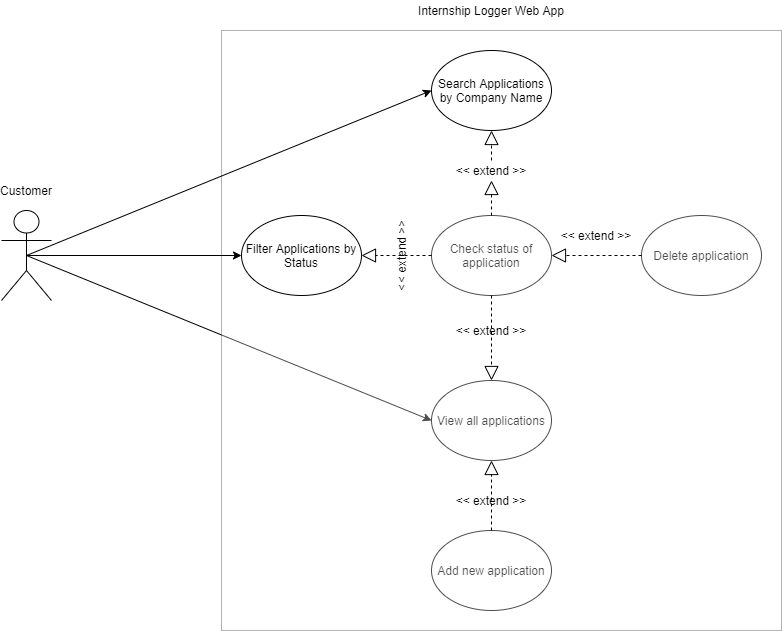

The diagram above was exported from draw.io. Its source (the exported page's mxGraphModel, read from the mxfile embedded in the PNG):
<mxGraphModel dx="731" dy="433" grid="1" gridSize="10" guides="1" tooltips="1" connect="1" arrows="1" fold="1" page="1" pageScale="1" pageWidth="1100" pageHeight="850" background="#ffffff" math="0" shadow="0">
  <root>
    <mxCell id="0" />
    <mxCell id="1" parent="0" />
    <mxCell id="EXiRPONItKkojh41A424-1" value="" style="shape=umlActor;verticalLabelPosition=bottom;verticalAlign=top;html=1;outlineConnect=0;" parent="1" vertex="1">
      <mxGeometry x="170" y="280" width="50" height="90" as="geometry" />
    </mxCell>
    <mxCell id="3DmuCsFnrNvLptDF0TtL-1" value="Check status of application" style="ellipse;whiteSpace=wrap;html=1;" parent="1" vertex="1">
      <mxGeometry x="600" y="285" width="120" height="80" as="geometry" />
    </mxCell>
    <mxCell id="EXiRPONItKkojh41A424-10" value="Add new application" style="ellipse;whiteSpace=wrap;html=1;" parent="1" vertex="1">
      <mxGeometry x="600" y="600" width="120" height="80" as="geometry" />
    </mxCell>
    <mxCell id="EXiRPONItKkojh41A424-13" value="Delete application" style="ellipse;whiteSpace=wrap;html=1;" parent="1" vertex="1">
      <mxGeometry x="810" y="285" width="120" height="80" as="geometry" />
    </mxCell>
    <mxCell id="3DmuCsFnrNvLptDF0TtL-12" value="View all applications" style="ellipse;whiteSpace=wrap;html=1;" parent="1" vertex="1">
      <mxGeometry x="600" y="450" width="120" height="80" as="geometry" />
    </mxCell>
    <mxCell id="3DmuCsFnrNvLptDF0TtL-21" value="Customer" style="text;html=1;strokeColor=none;fillColor=none;align=center;verticalAlign=middle;whiteSpace=wrap;rounded=0;" parent="1" vertex="1">
      <mxGeometry x="175" y="250" width="40" height="20" as="geometry" />
    </mxCell>
    <mxCell id="dH97urjdV0Ik-h1Gyz9R-5" value="" style="endArrow=classic;html=1;entryX=0;entryY=0.5;entryDx=0;entryDy=0;exitX=0.5;exitY=0.5;exitDx=0;exitDy=0;exitPerimeter=0;" parent="1" source="EXiRPONItKkojh41A424-1" target="3DmuCsFnrNvLptDF0TtL-12" edge="1">
      <mxGeometry width="50" height="50" relative="1" as="geometry">
        <mxPoint x="305" y="280" as="sourcePoint" />
        <mxPoint x="535" y="350" as="targetPoint" />
      </mxGeometry>
    </mxCell>
    <mxCell id="qbgjB32h8ESMv1ixjVa9-2" value="" style="rounded=0;whiteSpace=wrap;html=1;opacity=30;" parent="1" vertex="1">
      <mxGeometry x="390" y="100" width="560" height="600" as="geometry" />
    </mxCell>
    <mxCell id="qbgjB32h8ESMv1ixjVa9-9" value="" style="endArrow=block;dashed=1;endFill=0;endSize=12;html=1;entryX=1;entryY=0.5;entryDx=0;entryDy=0;exitX=0;exitY=0.5;exitDx=0;exitDy=0;" parent="1" source="EXiRPONItKkojh41A424-13" target="3DmuCsFnrNvLptDF0TtL-1" edge="1">
      <mxGeometry width="160" relative="1" as="geometry">
        <mxPoint x="800" y="325" as="sourcePoint" />
        <mxPoint x="685" y="374.5" as="targetPoint" />
      </mxGeometry>
    </mxCell>
    <mxCell id="qbgjB32h8ESMv1ixjVa9-10" value="" style="endArrow=block;dashed=1;endFill=0;endSize=12;html=1;entryX=0.5;entryY=1;entryDx=0;entryDy=0;exitX=0.5;exitY=0;exitDx=0;exitDy=0;" parent="1" source="EXiRPONItKkojh41A424-10" target="3DmuCsFnrNvLptDF0TtL-12" edge="1">
      <mxGeometry width="160" relative="1" as="geometry">
        <mxPoint x="665" y="505" as="sourcePoint" />
        <mxPoint x="665" y="585" as="targetPoint" />
      </mxGeometry>
    </mxCell>
    <mxCell id="qbgjB32h8ESMv1ixjVa9-11" value="&amp;lt;&amp;lt; extend &amp;gt;&amp;gt;" style="text;html=1;strokeColor=none;fillColor=none;align=center;verticalAlign=middle;whiteSpace=wrap;rounded=0;opacity=30;" parent="1" vertex="1">
      <mxGeometry x="720" y="295" width="90" height="20" as="geometry" />
    </mxCell>
    <mxCell id="qbgjB32h8ESMv1ixjVa9-14" value="&amp;lt;&amp;lt; extend &amp;gt;&amp;gt;" style="text;html=1;strokeColor=none;fillColor=none;align=center;verticalAlign=middle;whiteSpace=wrap;rounded=0;opacity=30;" parent="1" vertex="1">
      <mxGeometry x="615" y="560" width="90" height="20" as="geometry" />
    </mxCell>
    <mxCell id="qbgjB32h8ESMv1ixjVa9-15" value="Internship Logger Web App" style="text;html=1;strokeColor=none;fillColor=none;align=center;verticalAlign=middle;whiteSpace=wrap;rounded=0;opacity=30;" parent="1" vertex="1">
      <mxGeometry x="520" y="70" width="280" height="20" as="geometry" />
    </mxCell>
    <mxCell id="wvsXoOrrtdl2it3mQcC7-6" value="" style="endArrow=classic;html=1;exitX=0.5;exitY=0.5;exitDx=0;exitDy=0;exitPerimeter=0;entryX=0;entryY=0.5;entryDx=0;entryDy=0;" parent="1" source="EXiRPONItKkojh41A424-1" target="wvsXoOrrtdl2it3mQcC7-9" edge="1">
      <mxGeometry width="50" height="50" relative="1" as="geometry">
        <mxPoint x="215" y="150" as="sourcePoint" />
        <mxPoint x="550" y="160" as="targetPoint" />
      </mxGeometry>
    </mxCell>
    <mxCell id="wvsXoOrrtdl2it3mQcC7-7" value="" style="endArrow=block;dashed=1;endFill=0;endSize=12;html=1;entryX=0.5;entryY=0;entryDx=0;entryDy=0;exitX=0.5;exitY=1;exitDx=0;exitDy=0;" parent="1" source="3DmuCsFnrNvLptDF0TtL-1" target="3DmuCsFnrNvLptDF0TtL-12" edge="1">
      <mxGeometry width="160" relative="1" as="geometry">
        <mxPoint x="740" y="440" as="sourcePoint" />
        <mxPoint x="815" y="360" as="targetPoint" />
      </mxGeometry>
    </mxCell>
    <mxCell id="wvsXoOrrtdl2it3mQcC7-8" value="" style="endArrow=block;dashed=1;endFill=0;endSize=12;html=1;exitX=0.5;exitY=0;exitDx=0;exitDy=0;entryX=0.5;entryY=1;entryDx=0;entryDy=0;" parent="1" source="wvsXoOrrtdl2it3mQcC7-17" target="wvsXoOrrtdl2it3mQcC7-9" edge="1">
      <mxGeometry width="160" relative="1" as="geometry">
        <mxPoint x="720" y="190" as="sourcePoint" />
        <mxPoint x="660" y="190" as="targetPoint" />
      </mxGeometry>
    </mxCell>
    <mxCell id="wvsXoOrrtdl2it3mQcC7-9" value="Search Applications by Company Name" style="ellipse;whiteSpace=wrap;html=1;" parent="1" vertex="1">
      <mxGeometry x="600" y="120" width="120" height="80" as="geometry" />
    </mxCell>
    <mxCell id="wvsXoOrrtdl2it3mQcC7-12" value="" style="endArrow=classic;html=1;exitX=0.5;exitY=0.5;exitDx=0;exitDy=0;exitPerimeter=0;entryX=0;entryY=0.5;entryDx=0;entryDy=0;" parent="1" source="EXiRPONItKkojh41A424-1" target="wvsXoOrrtdl2it3mQcC7-13" edge="1">
      <mxGeometry width="50" height="50" relative="1" as="geometry">
        <mxPoint x="220" y="390" as="sourcePoint" />
        <mxPoint x="470" y="320" as="targetPoint" />
      </mxGeometry>
    </mxCell>
    <mxCell id="wvsXoOrrtdl2it3mQcC7-13" value="Filter Applications by Status" style="ellipse;whiteSpace=wrap;html=1;" parent="1" vertex="1">
      <mxGeometry x="410" y="285" width="120" height="80" as="geometry" />
    </mxCell>
    <mxCell id="wvsXoOrrtdl2it3mQcC7-14" value="" style="endArrow=block;dashed=1;endFill=0;endSize=12;html=1;exitX=0;exitY=0.5;exitDx=0;exitDy=0;entryX=1;entryY=0.5;entryDx=0;entryDy=0;" parent="1" source="3DmuCsFnrNvLptDF0TtL-1" target="wvsXoOrrtdl2it3mQcC7-13" edge="1">
      <mxGeometry width="160" relative="1" as="geometry">
        <mxPoint x="570" y="425" as="sourcePoint" />
        <mxPoint x="570" y="340" as="targetPoint" />
      </mxGeometry>
    </mxCell>
    <mxCell id="wvsXoOrrtdl2it3mQcC7-16" value="&amp;lt;&amp;lt; extend &amp;gt;&amp;gt;" style="text;html=1;strokeColor=none;fillColor=none;align=center;verticalAlign=middle;whiteSpace=wrap;rounded=0;opacity=30;" parent="1" vertex="1">
      <mxGeometry x="615" y="390" width="90" height="20" as="geometry" />
    </mxCell>
    <mxCell id="wvsXoOrrtdl2it3mQcC7-17" value="&amp;lt;&amp;lt; extend &amp;gt;&amp;gt;" style="text;html=1;strokeColor=none;fillColor=none;align=center;verticalAlign=middle;whiteSpace=wrap;rounded=0;opacity=30;" parent="1" vertex="1">
      <mxGeometry x="615" y="230" width="90" height="20" as="geometry" />
    </mxCell>
    <mxCell id="wvsXoOrrtdl2it3mQcC7-18" value="" style="endArrow=block;dashed=1;endFill=0;endSize=12;html=1;exitX=0.5;exitY=0;exitDx=0;exitDy=0;entryX=0.5;entryY=1;entryDx=0;entryDy=0;" parent="1" source="3DmuCsFnrNvLptDF0TtL-1" target="wvsXoOrrtdl2it3mQcC7-17" edge="1">
      <mxGeometry width="160" relative="1" as="geometry">
        <mxPoint x="660" y="285" as="sourcePoint" />
        <mxPoint x="660" y="200" as="targetPoint" />
      </mxGeometry>
    </mxCell>
    <mxCell id="wvsXoOrrtdl2it3mQcC7-19" value="&amp;lt;&amp;lt; extend &amp;gt;&amp;gt;" style="text;html=1;strokeColor=none;fillColor=none;align=center;verticalAlign=middle;whiteSpace=wrap;rounded=0;opacity=30;rotation=-90;" parent="1" vertex="1">
      <mxGeometry x="525" y="315" width="90" height="20" as="geometry" />
    </mxCell>
  </root>
</mxGraphModel>